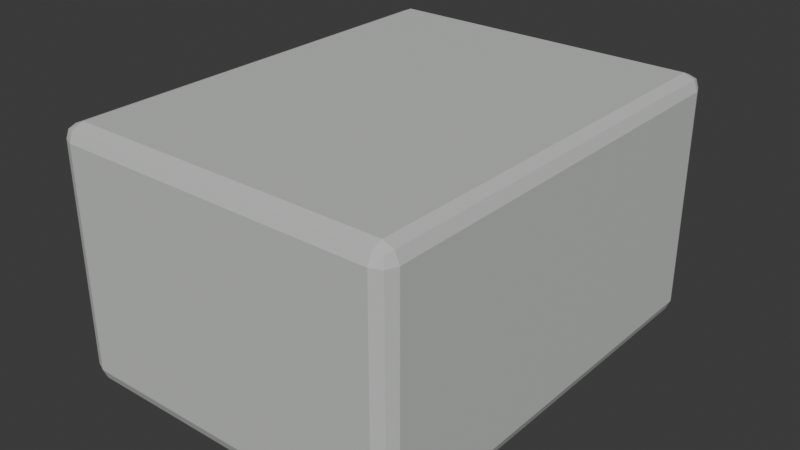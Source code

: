 # Source: anchor_block.blend  (saved by Blender 5.2.45; exported with 4.5.12 LTS)
import bpy
from mathutils import Matrix  # noqa: F401  (used for matrix-valued properties, if any)

bpy.ops.wm.read_factory_settings(use_empty=True)
scene = bpy.context.scene
scene.name = 'Scene'

# ---- collections
col_collection = bpy.data.collections.new('Collection'); scene.collection.children.link(col_collection)

# ---- materials (node trees are filled in below, after node groups)
mat_concrete = bpy.data.materials.new('Concrete')
mat_concrete.diffuse_color = (0.57, 0.59, 0.57, 1.0)

# ---- material node trees
mat_concrete.use_nodes = True; mat_concrete.node_tree.nodes.clear()
_N = mat_concrete.node_tree.nodes; _L = mat_concrete.node_tree.links
n0 = _N.new('ShaderNodeBsdfPrincipled'); n0.name = 'Principled BSDF'; n0.location = (-200, 100)
n0.inputs[0].default_value = (0.57, 0.59, 0.57, 1.0)
n0.inputs[2].default_value = 0.8
n0.inputs[10].default_value = 0.005
n1 = _N.new('ShaderNodeOutputMaterial'); n1.name = 'Material Output'; n1.location = (200, 100)
_L.new(n0.outputs[0], n1.inputs[0])
n1.is_active_output = True

# ---- world
world_world = bpy.data.worlds.new('World'); scene.world = world_world
world_world.use_nodes = True; world_world.node_tree.nodes.clear()
_N = world_world.node_tree.nodes; _L = world_world.node_tree.links
n0 = _N.new('ShaderNodeOutputWorld'); n0.name = 'World Output'; n0.location = (200, 100)
n1 = _N.new('ShaderNodeBackground'); n1.name = 'Background'; n1.location = (-200, 100)
n1.inputs[0].default_value = (0.05088, 0.05088, 0.05088, 1.0)
_L.new(n1.outputs[0], n0.inputs[0])
n0.is_active_output = True
world_world.color = (0.05088, 0.05088, 0.05088)
world_world.sun_shadow_jitter_overblur = 0.0

# ---- meshes
me_cube_041 = bpy.data.meshes.new('Cube.041')
me_cube_041.from_pydata([(-3.2, -4.2, -2.5), (-3.2, -4.5, -2.2), (-3.5, -4.2, -2.2), (-3.2, -4.412, -2.412), (-3.373, -4.373, -2.373), (-3.412, -4.412, -2.2), (-3.412, -4.2, -2.412), (-3.2, -4.5, 2.2), (-3.2, -4.2, 2.5), (-3.5, -4.2, 2.2), (-3.2, -4.412, 2.412), (-3.373, -4.373, 2.373), (-3.412, -4.2, 2.412), (-3.412, -4.412, 2.2), (-3.2, 4.2, -2.5), (-3.5, 4.2, -2.2), (-3.2, 4.5, -2.2), (-3.412, 4.2, -2.412), (-3.373, 4.373, -2.373), (-3.412, 4.412, -2.2), (-3.2, 4.412, -2.412), (-3.2, 4.2, 2.5), (-3.2, 4.5, 2.2), (-3.5, 4.2, 2.2), (-3.2, 4.412, 2.412), (-3.373, 4.373, 2.373), (-3.412, 4.412, 2.2), (-3.412, 4.2, 2.412), (3.2, -4.2, -2.5), (3.5, -4.2, -2.2), (3.2, -4.5, -2.2), (3.412, -4.2, -2.412), (3.373, -4.373, -2.373), (3.412, -4.412, -2.2), (3.2, -4.412, -2.412), (3.2, -4.2, 2.5), (3.2, -4.5, 2.2), (3.5, -4.2, 2.2), (3.2, -4.412, 2.412), (3.373, -4.373, 2.373), (3.412, -4.412, 2.2), (3.412, -4.2, 2.412), (3.2, 4.2, -2.5), (3.2, 4.5, -2.2), (3.5, 4.2, -2.2), (3.2, 4.412, -2.412), (3.373, 4.373, -2.373), (3.412, 4.412, -2.2), (3.412, 4.2, -2.412), (3.2, 4.2, 2.5), (3.5, 4.2, 2.2), (3.2, 4.5, 2.2), (3.412, 4.2, 2.412), (3.373, 4.373, 2.373), (3.412, 4.412, 2.2), (3.2, 4.412, 2.412)], [], [(0, 3, 4, 6), (1, 5, 4, 3), (2, 6, 4, 5), (7, 10, 11, 13), (8, 12, 11, 10), (9, 13, 11, 12), (14, 17, 18, 20), (15, 19, 18, 17), (16, 20, 18, 19), (21, 24, 25, 27), (22, 26, 25, 24), (23, 27, 25, 26), (28, 31, 32, 34), (29, 33, 32, 31), (30, 34, 32, 33), (35, 38, 39, 41), (36, 40, 39, 38), (37, 41, 39, 40), (42, 45, 46, 48), (43, 47, 46, 45), (44, 48, 46, 47), (49, 52, 53, 55), (50, 54, 53, 52), (51, 55, 53, 54), (14, 0, 6, 17), (17, 6, 2, 15), (1, 7, 13, 5), (5, 13, 9, 2), (8, 21, 27, 12), (12, 27, 23, 9), (22, 16, 19, 26), (26, 19, 15, 23), (42, 14, 20, 45), (45, 20, 16, 43), (21, 49, 55, 24), (24, 55, 51, 22), (50, 44, 47, 54), (54, 47, 43, 51), (28, 42, 48, 31), (31, 48, 44, 29), (49, 35, 41, 52), (52, 41, 37, 50), (36, 30, 33, 40), (40, 33, 29, 37), (0, 28, 34, 3), (3, 34, 30, 1), (35, 8, 10, 38), (38, 10, 7, 36), (14, 42, 28, 0), (2, 9, 23, 15), (30, 36, 7, 1), (49, 21, 8, 35), (16, 22, 51, 43), (44, 50, 37, 29)])
_uv = me_cube_041.uv_layers.new(name='UVMap')
_uv.uv.foreach_set('vector', [0.1357, 0.7417, 0.1357, 0.75, 0.1295, 0.75, 0.125, 0.7417, 0.39, 0.9893, 0.39, 1.0, 0.3813, 1.0, 0.375, 0.9893, 0.39, 0.008333, 0.375, 0.008333, 0.375, 0.003522, 0.39, 0.0, 0.61, 0.9893, 0.625, 0.9893, 0.625, 0.9955, 0.61, 1.0, 0.8643, 0.7417, 0.875, 0.7417, 0.875, 0.7465, 0.8643, 0.75, 0.61, 0.008333, 0.61, 0.0, 0.6187, 0.0, 0.625, 0.008333, 0.1357, 0.5083, 0.125, 0.5083, 0.125, 0.5035, 0.1357, 0.5, 0.39, 0.2417, 0.39, 0.25, 0.3782, 0.2523, 0.375, 0.2417, 0.39, 0.2607, 0.375, 0.2607, 0.3782, 0.2523, 0.39, 0.25, 0.8643, 0.5083, 0.8643, 0.5, 0.8705, 0.5, 0.875, 0.5083, 0.61, 0.2607, 0.61, 0.25, 0.6218, 0.2482, 0.625, 0.2607, 0.61, 0.2417, 0.625, 0.2417, 0.6218, 0.2482, 0.61, 0.25, 0.3643, 0.7417, 0.375, 0.7417, 0.3771, 0.7503, 0.3696, 0.7554, 0.39, 0.7417, 0.39, 0.75, 0.3771, 0.7503, 0.375, 0.7417, 0.39, 0.7607, 0.3696, 0.7554, 0.3771, 0.7503, 0.39, 0.75, 0.6357, 0.7417, 0.6304, 0.7554, 0.6244, 0.7488, 0.625, 0.7417, 0.61, 0.7607, 0.61, 0.75, 0.6244, 0.7488, 0.6304, 0.7554, 0.61, 0.7417, 0.625, 0.7417, 0.6244, 0.7488, 0.61, 0.75, 0.3643, 0.5083, 0.3696, 0.4946, 0.3756, 0.5012, 0.375, 0.5083, 0.39, 0.4893, 0.39, 0.5, 0.3756, 0.5012, 0.3696, 0.4946, 0.39, 0.5083, 0.375, 0.5083, 0.3756, 0.5012, 0.39, 0.5, 0.6357, 0.5083, 0.625, 0.5083, 0.6229, 0.4997, 0.6304, 0.4946, 0.61, 0.5083, 0.61, 0.5, 0.6229, 0.4997, 0.625, 0.5083, 0.61, 0.4893, 0.6304, 0.4946, 0.6229, 0.4997, 0.61, 0.5, 0.1357, 0.5083, 0.1357, 0.7417, 0.125, 0.7417, 0.125, 0.5083, 0.375, 0.2417, 0.375, 0.008333, 0.39, 0.008333, 0.39, 0.2417, 0.39, 0.9893, 0.61, 0.9893, 0.61, 1.0, 0.39, 1.0, 0.39, 0.0, 0.61, 0.0, 0.61, 0.008333, 0.39, 0.008333, 0.8643, 0.7417, 0.8643, 0.5083, 0.875, 0.5083, 0.875, 0.7417, 0.625, 0.008333, 0.625, 0.2417, 0.61, 0.2417, 0.61, 0.008333, 0.61, 0.2607, 0.39, 0.2607, 0.39, 0.25, 0.61, 0.25, 0.61, 0.25, 0.39, 0.25, 0.39, 0.2417, 0.61, 0.2417, 0.3643, 0.5083, 0.1357, 0.5083, 0.1357, 0.5, 0.3696, 0.4946, 0.3696, 0.4946, 0.375, 0.2607, 0.39, 0.2607, 0.39, 0.4893, 0.8643, 0.5083, 0.6357, 0.5083, 0.6304, 0.4946, 0.8643, 0.5, 0.625, 0.2607, 0.6304, 0.4946, 0.61, 0.4893, 0.61, 0.2607, 0.61, 0.5083, 0.39, 0.5083, 0.39, 0.5, 0.61, 0.5, 0.61, 0.5, 0.39, 0.5, 0.39, 0.4893, 0.61, 0.4893, 0.3643, 0.7417, 0.3643, 0.5083, 0.375, 0.5083, 0.375, 0.7417, 0.375, 0.7417, 0.375, 0.5083, 0.39, 0.5083, 0.39, 0.7417, 0.6357, 0.5083, 0.6357, 0.7417, 0.625, 0.7417, 0.625, 0.5083, 0.625, 0.5083, 0.625, 0.7417, 0.61, 0.7417, 0.61, 0.5083, 0.61, 0.7607, 0.39, 0.7607, 0.39, 0.75, 0.61, 0.75, 0.61, 0.75, 0.39, 0.75, 0.39, 0.7417, 0.61, 0.7417, 0.1357, 0.7417, 0.3643, 0.7417, 0.3696, 0.7554, 0.1357, 0.75, 0.375, 0.9893, 0.3696, 0.7554, 0.39, 0.7607, 0.39, 0.9893, 0.6357, 0.7417, 0.8643, 0.7417, 0.8643, 0.75, 0.6304, 0.7554, 0.6304, 0.7554, 0.625, 0.9893, 0.61, 0.9893, 0.61, 0.7607, 0.1357, 0.5083, 0.3643, 0.5083, 0.3643, 0.7417, 0.1357, 0.7417, 0.39, 0.008333, 0.61, 0.008333, 0.61, 0.2417, 0.39, 0.2417, 0.39, 0.7607, 0.61, 0.7607, 0.61, 0.9893, 0.39, 0.9893, 0.6357, 0.5083, 0.8643, 0.5083, 0.8643, 0.7417, 0.6357, 0.7417, 0.39, 0.2607, 0.61, 0.2607, 0.61, 0.4893, 0.39, 0.4893, 0.39, 0.5083, 0.61, 0.5083, 0.61, 0.7417, 0.39, 0.7417])
me_cube_041.materials.append(mat_concrete)
me_cube_041.update()

# ---- objects
ob_anchor_block = bpy.data.objects.new('anchor_block', me_cube_041)
ob_socketstart = bpy.data.objects.new('SocketStart', None)
ob_socketend = bpy.data.objects.new('SocketEnd', None)

# ---- transforms, parenting, visibility, modifiers, constraints
ob_anchor_block.location = (0.0, 0.0, 0.0)
ob_socketstart.location = (0.0, 0.0, 0.0)
ob_socketend.location = (0.0, 0.0, 0.0)

# ---- collection membership
col_collection.objects.link(ob_anchor_block)
col_collection.objects.link(ob_socketstart)
col_collection.objects.link(ob_socketend)

# ---- scene / render settings (as saved in the file)
scene.frame_start = 1; scene.frame_end = 250; scene.frame_set(1)
scene.render.engine = 'BLENDER_EEVEE_NEXT'
scene.render.bake_bias = 0.0
scene.render.bake_samples = 0
scene.render.compositor_device = 'GPU'
scene.eevee.use_volume_custom_range = False
scene.eevee.fast_gi_thickness_near = 0.1
scene.eevee.fast_gi_thickness_far = 0.0
scene.eevee.ray_tracing_options.screen_trace_thickness = 0.1
bpy.context.view_layer.update()

# ---- added for rendering (the .blend has no active camera and no usable light): camera, sun
cam_auto = bpy.data.cameras.new('AutoCamera')
cam_auto.lens = 50.0
cam_auto.sensor_width = 36.0
cam_auto.clip_end = 1000.0
ob_auto_camera = bpy.data.objects.new('AutoCamera', cam_auto)
scene.collection.objects.link(ob_auto_camera)
ob_auto_camera.location = (11.519, -13.8227, 9.21516)
ob_auto_camera.rotation_euler = (1.09748, -7.21219e-08, 0.694738)
scene.camera = ob_auto_camera
light_auto_sun = bpy.data.lights.new('AutoSun', 'SUN')
light_auto_sun.energy = 3.0
light_auto_sun.angle = 0.0523599
ob_auto_sun = bpy.data.objects.new('AutoSun', light_auto_sun)
scene.collection.objects.link(ob_auto_sun)
ob_auto_sun.rotation_euler = (0.872665, 0.174533, 0.523599)
bpy.context.view_layer.update()
